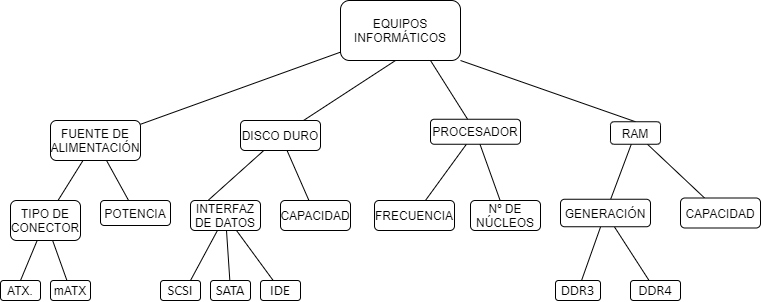

The diagram above was exported from draw.io. Its source (the exported page's mxGraphModel, read from the mxfile embedded in the PNG):
<mxGraphModel dx="815" dy="546" grid="1" gridSize="10" guides="1" tooltips="1" connect="1" arrows="1" fold="1" page="1" pageScale="1" pageWidth="827" pageHeight="1169" math="0" shadow="0">
  <root>
    <mxCell id="0" />
    <mxCell id="1" parent="0" />
    <mxCell id="FK-RNj3dx1EPNxO-dD9m-1" value="EQUIPOS&lt;br&gt;INFORMÁTICOS" style="rounded=1;whiteSpace=wrap;html=1;" vertex="1" parent="1">
      <mxGeometry x="340" y="80" width="120" height="60" as="geometry" />
    </mxCell>
    <mxCell id="FK-RNj3dx1EPNxO-dD9m-30" style="edgeStyle=none;rounded=0;orthogonalLoop=1;jettySize=auto;html=1;endArrow=none;endFill=0;" edge="1" parent="1" source="FK-RNj3dx1EPNxO-dD9m-2" target="FK-RNj3dx1EPNxO-dD9m-3">
      <mxGeometry relative="1" as="geometry" />
    </mxCell>
    <mxCell id="FK-RNj3dx1EPNxO-dD9m-31" style="edgeStyle=none;rounded=0;orthogonalLoop=1;jettySize=auto;html=1;endArrow=none;endFill=0;" edge="1" parent="1" source="FK-RNj3dx1EPNxO-dD9m-2" target="FK-RNj3dx1EPNxO-dD9m-5">
      <mxGeometry relative="1" as="geometry" />
    </mxCell>
    <mxCell id="FK-RNj3dx1EPNxO-dD9m-2" value="FUENTE DE ALIMENTACIÓN" style="rounded=1;whiteSpace=wrap;html=1;" vertex="1" parent="1">
      <mxGeometry x="50" y="200" width="90" height="40" as="geometry" />
    </mxCell>
    <mxCell id="FK-RNj3dx1EPNxO-dD9m-38" style="edgeStyle=none;rounded=0;orthogonalLoop=1;jettySize=auto;html=1;entryX=0.5;entryY=0;entryDx=0;entryDy=0;endArrow=none;endFill=0;" edge="1" parent="1" source="FK-RNj3dx1EPNxO-dD9m-3" target="FK-RNj3dx1EPNxO-dD9m-18">
      <mxGeometry relative="1" as="geometry" />
    </mxCell>
    <mxCell id="FK-RNj3dx1EPNxO-dD9m-39" style="edgeStyle=none;rounded=0;orthogonalLoop=1;jettySize=auto;html=1;endArrow=none;endFill=0;" edge="1" parent="1" source="FK-RNj3dx1EPNxO-dD9m-3" target="FK-RNj3dx1EPNxO-dD9m-24">
      <mxGeometry relative="1" as="geometry" />
    </mxCell>
    <mxCell id="FK-RNj3dx1EPNxO-dD9m-3" value="TIPO DE CONECTOR" style="rounded=1;whiteSpace=wrap;html=1;" vertex="1" parent="1">
      <mxGeometry x="10" y="280" width="70" height="40" as="geometry" />
    </mxCell>
    <mxCell id="FK-RNj3dx1EPNxO-dD9m-32" style="edgeStyle=none;rounded=0;orthogonalLoop=1;jettySize=auto;html=1;entryX=0.25;entryY=0;entryDx=0;entryDy=0;endArrow=none;endFill=0;" edge="1" parent="1" source="FK-RNj3dx1EPNxO-dD9m-4" target="FK-RNj3dx1EPNxO-dD9m-6">
      <mxGeometry relative="1" as="geometry" />
    </mxCell>
    <mxCell id="FK-RNj3dx1EPNxO-dD9m-33" style="edgeStyle=none;rounded=0;orthogonalLoop=1;jettySize=auto;html=1;endArrow=none;endFill=0;" edge="1" parent="1" source="FK-RNj3dx1EPNxO-dD9m-4" target="FK-RNj3dx1EPNxO-dD9m-7">
      <mxGeometry relative="1" as="geometry" />
    </mxCell>
    <mxCell id="FK-RNj3dx1EPNxO-dD9m-4" value="DISCO DURO" style="rounded=1;whiteSpace=wrap;html=1;" vertex="1" parent="1">
      <mxGeometry x="240" y="200" width="80" height="30" as="geometry" />
    </mxCell>
    <mxCell id="FK-RNj3dx1EPNxO-dD9m-5" value="POTENCIA" style="rounded=1;whiteSpace=wrap;html=1;" vertex="1" parent="1">
      <mxGeometry x="100" y="280" width="70" height="25" as="geometry" />
    </mxCell>
    <mxCell id="FK-RNj3dx1EPNxO-dD9m-40" style="edgeStyle=none;rounded=0;orthogonalLoop=1;jettySize=auto;html=1;entryX=0.75;entryY=0;entryDx=0;entryDy=0;endArrow=none;endFill=0;" edge="1" parent="1" source="FK-RNj3dx1EPNxO-dD9m-6" target="FK-RNj3dx1EPNxO-dD9m-17">
      <mxGeometry relative="1" as="geometry" />
    </mxCell>
    <mxCell id="FK-RNj3dx1EPNxO-dD9m-41" style="edgeStyle=none;rounded=0;orthogonalLoop=1;jettySize=auto;html=1;endArrow=none;endFill=0;" edge="1" parent="1" source="FK-RNj3dx1EPNxO-dD9m-6" target="FK-RNj3dx1EPNxO-dD9m-22">
      <mxGeometry relative="1" as="geometry" />
    </mxCell>
    <mxCell id="FK-RNj3dx1EPNxO-dD9m-43" style="edgeStyle=none;rounded=0;orthogonalLoop=1;jettySize=auto;html=1;endArrow=none;endFill=0;" edge="1" parent="1" source="FK-RNj3dx1EPNxO-dD9m-6" target="FK-RNj3dx1EPNxO-dD9m-23">
      <mxGeometry relative="1" as="geometry" />
    </mxCell>
    <mxCell id="FK-RNj3dx1EPNxO-dD9m-6" value="INTERFAZ DE DATOS" style="rounded=1;whiteSpace=wrap;html=1;" vertex="1" parent="1">
      <mxGeometry x="190" y="280" width="70" height="30" as="geometry" />
    </mxCell>
    <mxCell id="FK-RNj3dx1EPNxO-dD9m-7" value="CAPACIDAD" style="rounded=1;whiteSpace=wrap;html=1;" vertex="1" parent="1">
      <mxGeometry x="280" y="280" width="70" height="30" as="geometry" />
    </mxCell>
    <mxCell id="FK-RNj3dx1EPNxO-dD9m-34" style="edgeStyle=none;rounded=0;orthogonalLoop=1;jettySize=auto;html=1;endArrow=none;endFill=0;" edge="1" parent="1" source="FK-RNj3dx1EPNxO-dD9m-8" target="FK-RNj3dx1EPNxO-dD9m-10">
      <mxGeometry relative="1" as="geometry" />
    </mxCell>
    <mxCell id="FK-RNj3dx1EPNxO-dD9m-35" style="edgeStyle=none;rounded=0;orthogonalLoop=1;jettySize=auto;html=1;endArrow=none;endFill=0;" edge="1" parent="1" source="FK-RNj3dx1EPNxO-dD9m-8" target="FK-RNj3dx1EPNxO-dD9m-9">
      <mxGeometry relative="1" as="geometry" />
    </mxCell>
    <mxCell id="FK-RNj3dx1EPNxO-dD9m-8" value="PROCESADOR" style="rounded=1;whiteSpace=wrap;html=1;" vertex="1" parent="1">
      <mxGeometry x="430" y="198.75" width="90" height="25" as="geometry" />
    </mxCell>
    <mxCell id="FK-RNj3dx1EPNxO-dD9m-9" value="Nº DE NÚCLEOS" style="rounded=1;whiteSpace=wrap;html=1;" vertex="1" parent="1">
      <mxGeometry x="470" y="280" width="70" height="30" as="geometry" />
    </mxCell>
    <mxCell id="FK-RNj3dx1EPNxO-dD9m-10" value="FRECUENCIA" style="rounded=1;whiteSpace=wrap;html=1;" vertex="1" parent="1">
      <mxGeometry x="374" y="280" width="80" height="30" as="geometry" />
    </mxCell>
    <mxCell id="FK-RNj3dx1EPNxO-dD9m-29" style="rounded=0;orthogonalLoop=1;jettySize=auto;html=1;exitX=0.5;exitY=0;exitDx=0;exitDy=0;endArrow=none;endFill=0;entryX=1;entryY=1;entryDx=0;entryDy=0;" edge="1" parent="1" source="FK-RNj3dx1EPNxO-dD9m-11" target="FK-RNj3dx1EPNxO-dD9m-1">
      <mxGeometry relative="1" as="geometry">
        <mxPoint x="540" y="170" as="targetPoint" />
      </mxGeometry>
    </mxCell>
    <mxCell id="FK-RNj3dx1EPNxO-dD9m-36" style="edgeStyle=none;rounded=0;orthogonalLoop=1;jettySize=auto;html=1;endArrow=none;endFill=0;" edge="1" parent="1" source="FK-RNj3dx1EPNxO-dD9m-11" target="FK-RNj3dx1EPNxO-dD9m-12">
      <mxGeometry relative="1" as="geometry" />
    </mxCell>
    <mxCell id="FK-RNj3dx1EPNxO-dD9m-37" style="edgeStyle=none;rounded=0;orthogonalLoop=1;jettySize=auto;html=1;endArrow=none;endFill=0;" edge="1" parent="1" source="FK-RNj3dx1EPNxO-dD9m-11" target="FK-RNj3dx1EPNxO-dD9m-13">
      <mxGeometry relative="1" as="geometry" />
    </mxCell>
    <mxCell id="FK-RNj3dx1EPNxO-dD9m-11" value="RAM" style="rounded=1;whiteSpace=wrap;html=1;" vertex="1" parent="1">
      <mxGeometry x="610" y="201.25" width="50" height="22.5" as="geometry" />
    </mxCell>
    <mxCell id="FK-RNj3dx1EPNxO-dD9m-44" style="edgeStyle=none;rounded=0;orthogonalLoop=1;jettySize=auto;html=1;endArrow=none;endFill=0;" edge="1" parent="1" source="FK-RNj3dx1EPNxO-dD9m-12" target="FK-RNj3dx1EPNxO-dD9m-16">
      <mxGeometry relative="1" as="geometry" />
    </mxCell>
    <mxCell id="FK-RNj3dx1EPNxO-dD9m-45" style="edgeStyle=none;rounded=0;orthogonalLoop=1;jettySize=auto;html=1;endArrow=none;endFill=0;" edge="1" parent="1" source="FK-RNj3dx1EPNxO-dD9m-12" target="FK-RNj3dx1EPNxO-dD9m-21">
      <mxGeometry relative="1" as="geometry" />
    </mxCell>
    <mxCell id="FK-RNj3dx1EPNxO-dD9m-12" value="GENERACIÓN" style="rounded=1;whiteSpace=wrap;html=1;" vertex="1" parent="1">
      <mxGeometry x="560" y="278.75" width="90" height="27.5" as="geometry" />
    </mxCell>
    <mxCell id="FK-RNj3dx1EPNxO-dD9m-13" value="CAPACIDAD" style="rounded=1;whiteSpace=wrap;html=1;" vertex="1" parent="1">
      <mxGeometry x="680" y="277.5" width="80" height="30" as="geometry" />
    </mxCell>
    <mxCell id="FK-RNj3dx1EPNxO-dD9m-16" value="&lt;span style=&quot;font-size: 11pt ; font-family: &amp;#34;calibri&amp;#34; , sans-serif&quot;&gt;DDR3&lt;br&gt;&lt;/span&gt;" style="rounded=1;whiteSpace=wrap;html=1;" vertex="1" parent="1">
      <mxGeometry x="555" y="360" width="45" height="20" as="geometry" />
    </mxCell>
    <mxCell id="FK-RNj3dx1EPNxO-dD9m-17" value="&lt;span style=&quot;font-size: 11pt ; font-family: &amp;#34;calibri&amp;#34; , sans-serif&quot;&gt;SCSI&lt;/span&gt;" style="rounded=1;whiteSpace=wrap;html=1;" vertex="1" parent="1">
      <mxGeometry x="160" y="360" width="40" height="20" as="geometry" />
    </mxCell>
    <mxCell id="FK-RNj3dx1EPNxO-dD9m-18" value="ATX." style="rounded=1;whiteSpace=wrap;html=1;" vertex="1" parent="1">
      <mxGeometry y="360" width="40" height="20" as="geometry" />
    </mxCell>
    <mxCell id="FK-RNj3dx1EPNxO-dD9m-21" value="&lt;font face=&quot;calibri, sans-serif&quot;&gt;&lt;span style=&quot;font-size: 14.6667px&quot;&gt;DDR4&lt;/span&gt;&lt;/font&gt;" style="rounded=1;whiteSpace=wrap;html=1;" vertex="1" parent="1">
      <mxGeometry x="630" y="360" width="50" height="20" as="geometry" />
    </mxCell>
    <mxCell id="FK-RNj3dx1EPNxO-dD9m-22" value="&lt;font face=&quot;calibri, sans-serif&quot;&gt;&lt;span style=&quot;font-size: 14.6667px&quot;&gt;SATA&lt;/span&gt;&lt;/font&gt;" style="rounded=1;whiteSpace=wrap;html=1;" vertex="1" parent="1">
      <mxGeometry x="210" y="360" width="40" height="20" as="geometry" />
    </mxCell>
    <mxCell id="FK-RNj3dx1EPNxO-dD9m-23" value="&lt;font face=&quot;calibri, sans-serif&quot;&gt;&lt;span style=&quot;font-size: 14.6667px&quot;&gt;IDE&lt;/span&gt;&lt;/font&gt;" style="rounded=1;whiteSpace=wrap;html=1;" vertex="1" parent="1">
      <mxGeometry x="260" y="360" width="40" height="20" as="geometry" />
    </mxCell>
    <mxCell id="FK-RNj3dx1EPNxO-dD9m-24" value="mATX" style="rounded=1;whiteSpace=wrap;html=1;" vertex="1" parent="1">
      <mxGeometry x="50" y="360" width="40" height="20" as="geometry" />
    </mxCell>
    <mxCell id="FK-RNj3dx1EPNxO-dD9m-25" value="" style="endArrow=none;html=1;" edge="1" parent="1" source="FK-RNj3dx1EPNxO-dD9m-2" target="FK-RNj3dx1EPNxO-dD9m-1">
      <mxGeometry width="50" height="50" relative="1" as="geometry">
        <mxPoint x="390" y="340" as="sourcePoint" />
        <mxPoint x="440" y="290" as="targetPoint" />
      </mxGeometry>
    </mxCell>
    <mxCell id="FK-RNj3dx1EPNxO-dD9m-26" value="" style="endArrow=none;html=1;" edge="1" parent="1" source="FK-RNj3dx1EPNxO-dD9m-4">
      <mxGeometry width="50" height="50" relative="1" as="geometry">
        <mxPoint x="345" y="190" as="sourcePoint" />
        <mxPoint x="395" y="140" as="targetPoint" />
      </mxGeometry>
    </mxCell>
    <mxCell id="FK-RNj3dx1EPNxO-dD9m-28" value="" style="endArrow=none;html=1;entryX=0.75;entryY=1;entryDx=0;entryDy=0;" edge="1" parent="1" source="FK-RNj3dx1EPNxO-dD9m-8" target="FK-RNj3dx1EPNxO-dD9m-1">
      <mxGeometry width="50" height="50" relative="1" as="geometry">
        <mxPoint x="390" y="340" as="sourcePoint" />
        <mxPoint x="440" y="290" as="targetPoint" />
      </mxGeometry>
    </mxCell>
  </root>
</mxGraphModel>